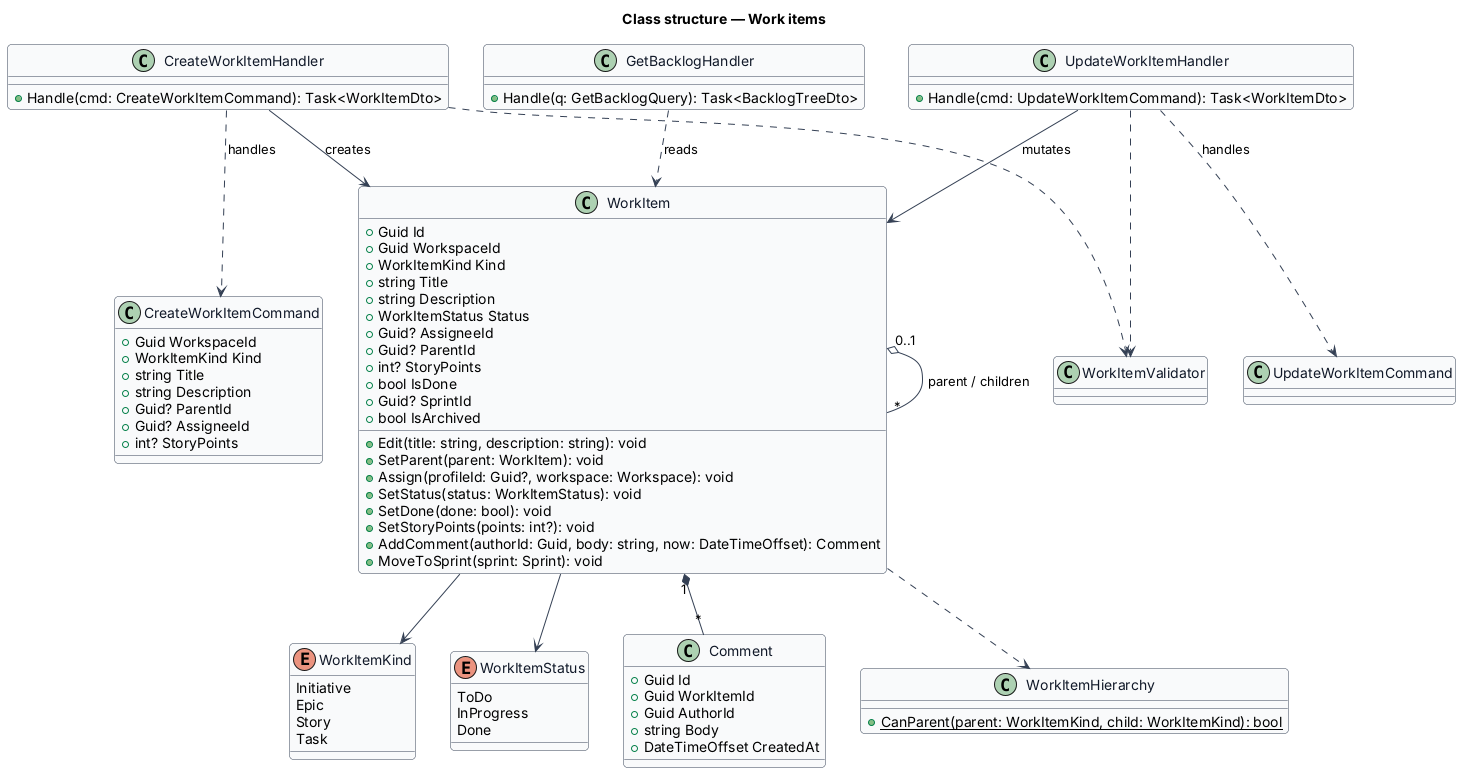

The diagram above was rendered by PlantUML. Its source (embedded in the PNG):
@startuml
skinparam backgroundColor #FFFFFF
skinparam shadowing false
skinparam roundcorner 8
skinparam defaultFontName Arial
skinparam ArrowColor #344054
skinparam class {
  BorderColor #344054
  FontColor #101828
  BackgroundColor #F9FAFB
}
title Class structure — Work items

enum WorkItemKind {
  Initiative
  Epic
  Story
  Task
}
enum WorkItemStatus {
  ToDo
  InProgress
  Done
}
class WorkItem {
  +Guid Id
  +Guid WorkspaceId
  +WorkItemKind Kind
  +string Title
  +string Description
  +WorkItemStatus Status
  +Guid? AssigneeId
  +Guid? ParentId
  +int? StoryPoints
  +bool IsDone
  +Guid? SprintId
  +bool IsArchived
  +Edit(title: string, description: string): void
  +SetParent(parent: WorkItem): void
  +Assign(profileId: Guid?, workspace: Workspace): void
  +SetStatus(status: WorkItemStatus): void
  +SetDone(done: bool): void
  +SetStoryPoints(points: int?): void
  +AddComment(authorId: Guid, body: string, now: DateTimeOffset): Comment
  +MoveToSprint(sprint: Sprint): void
}
class Comment {
  +Guid Id
  +Guid WorkItemId
  +Guid AuthorId
  +string Body
  +DateTimeOffset CreatedAt
}
class WorkItemHierarchy {
  +{static} CanParent(parent: WorkItemKind, child: WorkItemKind): bool
}
class CreateWorkItemCommand {
  +Guid WorkspaceId
  +WorkItemKind Kind
  +string Title
  +string Description
  +Guid? ParentId
  +Guid? AssigneeId
  +int? StoryPoints
}
class UpdateWorkItemCommand
class CreateWorkItemHandler {
  +Handle(cmd: CreateWorkItemCommand): Task<WorkItemDto>
}
class UpdateWorkItemHandler {
  +Handle(cmd: UpdateWorkItemCommand): Task<WorkItemDto>
}
class GetBacklogHandler {
  +Handle(q: GetBacklogQuery): Task<BacklogTreeDto>
}
class WorkItemValidator
WorkItem "1" *-- "*" Comment
WorkItem "0..1" o-- "*" WorkItem : parent / children
WorkItem --> WorkItemKind
WorkItem --> WorkItemStatus
WorkItem ..> WorkItemHierarchy
CreateWorkItemHandler ..> CreateWorkItemCommand : handles
UpdateWorkItemHandler ..> UpdateWorkItemCommand : handles
CreateWorkItemHandler ..> WorkItemValidator
UpdateWorkItemHandler ..> WorkItemValidator
CreateWorkItemHandler --> WorkItem : creates
UpdateWorkItemHandler --> WorkItem : mutates
GetBacklogHandler ..> WorkItem : reads
@enduml